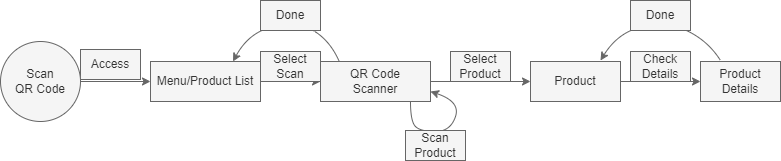

The diagram above was exported from draw.io. Its source (the exported page's mxGraphModel, read from the mxfile embedded in the PNG):
<mxGraphModel dx="1118" dy="779" grid="1" gridSize="10" guides="1" tooltips="1" connect="1" arrows="1" fold="1" page="1" pageScale="1" pageWidth="850" pageHeight="1100" background="none" math="0" shadow="0">
  <root>
    <mxCell id="0" />
    <mxCell id="1" parent="0" />
    <mxCell id="2" value="" style="endArrow=classic;html=1;rounded=0;exitX=1;exitY=0.5;exitDx=0;exitDy=0;fillColor=#f5f5f5;strokeColor=#666666;" parent="1" source="6" edge="1">
      <mxGeometry width="50" height="50" relative="1" as="geometry">
        <mxPoint x="103" y="131" as="sourcePoint" />
        <mxPoint x="170" y="131" as="targetPoint" />
      </mxGeometry>
    </mxCell>
    <mxCell id="3" style="edgeStyle=orthogonalEdgeStyle;rounded=0;orthogonalLoop=1;jettySize=auto;html=1;exitX=1;exitY=0.5;exitDx=0;exitDy=0;fillColor=#f5f5f5;strokeColor=#666666;" parent="1" source="4" edge="1">
      <mxGeometry relative="1" as="geometry">
        <mxPoint x="340" y="131" as="targetPoint" />
      </mxGeometry>
    </mxCell>
    <mxCell id="4" value="Menu/Product List" style="rounded=0;whiteSpace=wrap;html=1;fillColor=#f5f5f5;fontColor=#333333;strokeColor=#666666;" parent="1" vertex="1">
      <mxGeometry x="170" y="111" width="110" height="40" as="geometry" />
    </mxCell>
    <mxCell id="5" value="Access" style="text;html=1;align=center;verticalAlign=middle;whiteSpace=wrap;rounded=0;fillColor=#f5f5f5;fontColor=#333333;strokeColor=#666666;" parent="1" vertex="1">
      <mxGeometry x="100" y="99" width="60" height="30" as="geometry" />
    </mxCell>
    <mxCell id="6" value="Scan &lt;br&gt;QR Code" style="ellipse;whiteSpace=wrap;html=1;aspect=fixed;fillColor=#f5f5f5;fontColor=#333333;strokeColor=#666666;" parent="1" vertex="1">
      <mxGeometry x="20" y="91" width="80" height="80" as="geometry" />
    </mxCell>
    <mxCell id="7" style="edgeStyle=orthogonalEdgeStyle;rounded=0;orthogonalLoop=1;jettySize=auto;html=1;exitX=1;exitY=0.5;exitDx=0;exitDy=0;fillColor=#f5f5f5;strokeColor=#666666;" parent="1" source="8" edge="1">
      <mxGeometry relative="1" as="geometry">
        <mxPoint x="550" y="131" as="targetPoint" />
      </mxGeometry>
    </mxCell>
    <mxCell id="8" value="QR Code&lt;br&gt;Scanner" style="rounded=0;whiteSpace=wrap;html=1;fillColor=#f5f5f5;fontColor=#333333;strokeColor=#666666;" parent="1" vertex="1">
      <mxGeometry x="340" y="111" width="110" height="40" as="geometry" />
    </mxCell>
    <mxCell id="9" style="edgeStyle=orthogonalEdgeStyle;rounded=0;orthogonalLoop=1;jettySize=auto;html=1;exitX=1;exitY=0.5;exitDx=0;exitDy=0;fillColor=#f5f5f5;strokeColor=#666666;" parent="1" source="10" edge="1">
      <mxGeometry relative="1" as="geometry">
        <mxPoint x="720" y="131" as="targetPoint" />
      </mxGeometry>
    </mxCell>
    <mxCell id="10" value="Product" style="rounded=0;whiteSpace=wrap;html=1;fillColor=#f5f5f5;fontColor=#333333;strokeColor=#666666;" parent="1" vertex="1">
      <mxGeometry x="550" y="111" width="90" height="40" as="geometry" />
    </mxCell>
    <mxCell id="11" value="Select&lt;br&gt;Scan" style="text;html=1;align=center;verticalAlign=middle;whiteSpace=wrap;rounded=0;fillColor=#f5f5f5;fontColor=#333333;strokeColor=#666666;" parent="1" vertex="1">
      <mxGeometry x="280" y="101" width="60" height="30" as="geometry" />
    </mxCell>
    <mxCell id="12" value="Select Product" style="text;html=1;align=center;verticalAlign=middle;whiteSpace=wrap;rounded=0;fillColor=#f5f5f5;fontColor=#333333;strokeColor=#666666;" parent="1" vertex="1">
      <mxGeometry x="470" y="101" width="60" height="30" as="geometry" />
    </mxCell>
    <mxCell id="13" value="Product&lt;br&gt;Details" style="rounded=0;whiteSpace=wrap;html=1;fillColor=#f5f5f5;fontColor=#333333;strokeColor=#666666;" parent="1" vertex="1">
      <mxGeometry x="720" y="111" width="80" height="40" as="geometry" />
    </mxCell>
    <mxCell id="14" value="Check&lt;br&gt;Details" style="text;html=1;align=center;verticalAlign=middle;whiteSpace=wrap;rounded=0;fillColor=#f5f5f5;fontColor=#333333;strokeColor=#666666;" parent="1" vertex="1">
      <mxGeometry x="650" y="101" width="60" height="30" as="geometry" />
    </mxCell>
    <mxCell id="15" value="" style="curved=1;endArrow=classic;html=1;rounded=0;entryX=0.75;entryY=0;entryDx=0;entryDy=0;fillColor=#f5f5f5;strokeColor=#666666;" parent="1" target="4" edge="1">
      <mxGeometry width="50" height="50" relative="1" as="geometry">
        <mxPoint x="358.75" y="111" as="sourcePoint" />
        <mxPoint x="261.25" y="111" as="targetPoint" />
        <Array as="points">
          <mxPoint x="350" y="91" />
          <mxPoint x="318.75" y="71" />
          <mxPoint x="268.75" y="81" />
        </Array>
      </mxGeometry>
    </mxCell>
    <mxCell id="16" value="Done" style="text;html=1;align=center;verticalAlign=middle;whiteSpace=wrap;rounded=0;fillColor=#f5f5f5;fontColor=#333333;strokeColor=#666666;" parent="1" vertex="1">
      <mxGeometry x="280" y="50" width="60" height="30" as="geometry" />
    </mxCell>
    <mxCell id="17" value="" style="curved=1;endArrow=classic;html=1;rounded=0;entryX=1;entryY=0.75;entryDx=0;entryDy=0;fillColor=#f5f5f5;strokeColor=#666666;" parent="1" target="8" edge="1">
      <mxGeometry width="50" height="50" relative="1" as="geometry">
        <mxPoint x="430" y="151" as="sourcePoint" />
        <mxPoint x="352.5" y="211" as="targetPoint" />
        <Array as="points">
          <mxPoint x="430" y="171" />
          <mxPoint x="440" y="181" />
          <mxPoint x="470" y="181" />
          <mxPoint x="480" y="151" />
        </Array>
      </mxGeometry>
    </mxCell>
    <mxCell id="18" value="Scan&lt;br&gt;Product" style="text;html=1;align=center;verticalAlign=middle;whiteSpace=wrap;rounded=0;fillColor=#f5f5f5;fontColor=#333333;strokeColor=#666666;" parent="1" vertex="1">
      <mxGeometry x="425" y="180" width="60" height="30" as="geometry" />
    </mxCell>
    <mxCell id="19" value="" style="curved=1;endArrow=classic;html=1;rounded=0;fillColor=#f5f5f5;strokeColor=#666666;" parent="1" edge="1">
      <mxGeometry width="50" height="50" relative="1" as="geometry">
        <mxPoint x="740" y="110" as="sourcePoint" />
        <mxPoint x="620" y="110" as="targetPoint" />
        <Array as="points">
          <mxPoint x="728" y="91" />
          <mxPoint x="688" y="71" />
          <mxPoint x="638" y="81" />
        </Array>
      </mxGeometry>
    </mxCell>
    <mxCell id="20" value="Done" style="text;html=1;align=center;verticalAlign=middle;whiteSpace=wrap;rounded=0;fillColor=#f5f5f5;fontColor=#333333;strokeColor=#666666;" parent="1" vertex="1">
      <mxGeometry x="650" y="50" width="60" height="30" as="geometry" />
    </mxCell>
  </root>
</mxGraphModel>